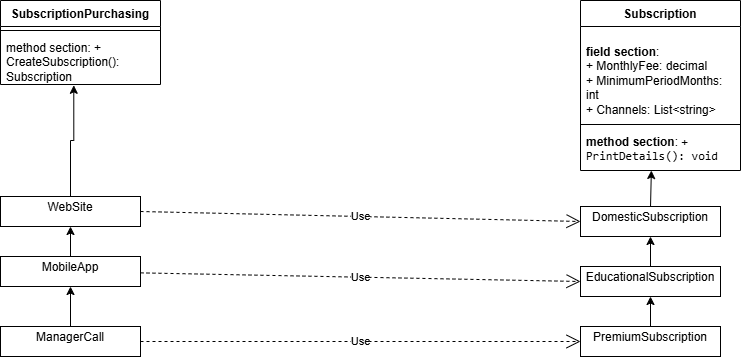

The diagram above was exported from draw.io. Its source (the exported page's mxGraphModel, read from the mxfile embedded in the PNG):
<mxGraphModel dx="1042" dy="567" grid="1" gridSize="10" guides="1" tooltips="1" connect="1" arrows="1" fold="1" page="1" pageScale="1" pageWidth="827" pageHeight="1169" math="0" shadow="0">
  <root>
    <mxCell id="0" />
    <mxCell id="1" parent="0" />
    <mxCell id="Tef5qdSjAZVaScHirE1z-1" parent="1" style="swimlane;fontStyle=1;align=center;verticalAlign=top;childLayout=stackLayout;horizontal=1;startSize=26;horizontalStack=0;resizeParent=1;resizeParentMax=0;resizeLast=0;collapsible=1;marginBottom=0;whiteSpace=wrap;html=1;" value="SubscriptionPurchasing&lt;div&gt;&lt;br&gt;&lt;/div&gt;" vertex="1">
      <mxGeometry height="84" width="160" x="40" y="24" as="geometry">
        <mxRectangle height="30" width="100" x="120" y="84" as="alternateBounds" />
      </mxGeometry>
    </mxCell>
    <mxCell id="Tef5qdSjAZVaScHirE1z-3" parent="Tef5qdSjAZVaScHirE1z-1" style="line;strokeWidth=1;fillColor=none;align=left;verticalAlign=middle;spacingTop=-1;spacingLeft=3;spacingRight=3;rotatable=0;labelPosition=right;points=[];portConstraint=eastwest;strokeColor=inherit;" value="" vertex="1">
      <mxGeometry height="8" width="160" y="26" as="geometry" />
    </mxCell>
    <mxCell id="Tef5qdSjAZVaScHirE1z-4" parent="Tef5qdSjAZVaScHirE1z-1" style="text;strokeColor=none;fillColor=none;align=left;verticalAlign=top;spacingLeft=4;spacingRight=4;overflow=hidden;rotatable=0;points=[[0,0.5],[1,0.5]];portConstraint=eastwest;whiteSpace=wrap;html=1;" value="method section: + CreateSubscription(): Subscription" vertex="1">
      <mxGeometry height="50" width="160" y="34" as="geometry" />
    </mxCell>
    <mxCell id="Tef5qdSjAZVaScHirE1z-5" parent="1" style="swimlane;fontStyle=1;align=center;verticalAlign=top;childLayout=stackLayout;horizontal=1;startSize=26;horizontalStack=0;resizeParent=1;resizeParentMax=0;resizeLast=0;collapsible=1;marginBottom=0;whiteSpace=wrap;html=1;" value="Subscription" vertex="1">
      <mxGeometry height="170" width="160" x="620" y="24" as="geometry" />
    </mxCell>
    <mxCell id="Tef5qdSjAZVaScHirE1z-6" parent="Tef5qdSjAZVaScHirE1z-5" style="text;strokeColor=none;fillColor=none;align=left;verticalAlign=top;spacingLeft=4;spacingRight=4;overflow=hidden;rotatable=0;points=[[0,0.5],[1,0.5]];portConstraint=eastwest;whiteSpace=wrap;html=1;" value="&lt;p data-path-to-node=&quot;4,1,1,1,0&quot;&gt;&lt;b data-path-to-node=&quot;4,1,1,1,0&quot; data-index-in-node=&quot;0&quot;&gt;field section&lt;/b&gt;:&lt;br&gt;&lt;span style=&quot;background-color: transparent; color: light-dark(rgb(0, 0, 0), rgb(255, 255, 255));&quot;&gt;+ MonthlyFee: decimal&lt;br&gt;&lt;/span&gt;&lt;span style=&quot;background-color: transparent; color: light-dark(rgb(0, 0, 0), rgb(255, 255, 255));&quot;&gt;+ MinimumPeriodMonths: int&lt;br&gt;&lt;/span&gt;&lt;span style=&quot;background-color: transparent; color: light-dark(rgb(0, 0, 0), rgb(255, 255, 255));&quot;&gt;+ Channels: List&amp;lt;string&amp;gt;&lt;/span&gt;&lt;/p&gt;" vertex="1">
      <mxGeometry height="94" width="160" y="26" as="geometry" />
    </mxCell>
    <mxCell id="Tef5qdSjAZVaScHirE1z-7" parent="Tef5qdSjAZVaScHirE1z-5" style="line;strokeWidth=1;fillColor=none;align=left;verticalAlign=middle;spacingTop=-1;spacingLeft=3;spacingRight=3;rotatable=0;labelPosition=right;points=[];portConstraint=eastwest;strokeColor=inherit;" value="" vertex="1">
      <mxGeometry height="8" width="160" y="120" as="geometry" />
    </mxCell>
    <mxCell id="Tef5qdSjAZVaScHirE1z-8" parent="Tef5qdSjAZVaScHirE1z-5" style="text;strokeColor=none;fillColor=none;align=left;verticalAlign=top;spacingLeft=4;spacingRight=4;overflow=hidden;rotatable=0;points=[[0,0.5],[1,0.5]];portConstraint=eastwest;whiteSpace=wrap;html=1;" value="&lt;b data-path-to-node=&quot;4,1,1,2,0&quot; data-index-in-node=&quot;0&quot;&gt;method section&lt;/b&gt;: &lt;code data-path-to-node=&quot;4,1,1,2,0&quot; data-index-in-node=&quot;16&quot;&gt;+ PrintDetails(): void&lt;/code&gt;" vertex="1">
      <mxGeometry height="42" width="160" y="128" as="geometry" />
    </mxCell>
    <mxCell id="Tef5qdSjAZVaScHirE1z-9" parent="1" style="verticalAlign=top;align=left;overflow=fill;html=1;whiteSpace=wrap;" value="&lt;p style=&quot;margin:0px;margin-top:4px;text-align:center;&quot;&gt;WebSite&lt;/p&gt;" vertex="1">
      <mxGeometry height="30" width="140" x="40" y="220" as="geometry" />
    </mxCell>
    <mxCell id="Tef5qdSjAZVaScHirE1z-17" edge="1" parent="1" source="Tef5qdSjAZVaScHirE1z-10" style="edgeStyle=orthogonalEdgeStyle;rounded=0;orthogonalLoop=1;jettySize=auto;html=1;exitX=0.5;exitY=0;exitDx=0;exitDy=0;entryX=0.5;entryY=1;entryDx=0;entryDy=0;" target="Tef5qdSjAZVaScHirE1z-9">
      <mxGeometry relative="1" as="geometry" />
    </mxCell>
    <mxCell id="Tef5qdSjAZVaScHirE1z-10" parent="1" style="verticalAlign=top;align=left;overflow=fill;html=1;whiteSpace=wrap;" value="&lt;p style=&quot;margin:0px;margin-top:4px;text-align:center;&quot;&gt;MobileApp&lt;/p&gt;" vertex="1">
      <mxGeometry height="30" width="140" x="40" y="280" as="geometry" />
    </mxCell>
    <mxCell id="Tef5qdSjAZVaScHirE1z-18" edge="1" parent="1" source="Tef5qdSjAZVaScHirE1z-11" style="edgeStyle=orthogonalEdgeStyle;rounded=0;orthogonalLoop=1;jettySize=auto;html=1;exitX=0.5;exitY=0;exitDx=0;exitDy=0;entryX=0.5;entryY=1;entryDx=0;entryDy=0;" target="Tef5qdSjAZVaScHirE1z-10">
      <mxGeometry relative="1" as="geometry" />
    </mxCell>
    <mxCell id="Tef5qdSjAZVaScHirE1z-11" parent="1" style="verticalAlign=top;align=left;overflow=fill;html=1;whiteSpace=wrap;" value="&lt;p style=&quot;margin:0px;margin-top:4px;text-align:center;&quot;&gt;ManagerCall&lt;/p&gt;" vertex="1">
      <mxGeometry height="30" width="140" x="40" y="350" as="geometry" />
    </mxCell>
    <mxCell id="Tef5qdSjAZVaScHirE1z-12" parent="1" style="verticalAlign=top;align=left;overflow=fill;html=1;whiteSpace=wrap;" value="&lt;p style=&quot;margin:0px;margin-top:4px;text-align:center;&quot;&gt;DomesticSubscription&lt;/p&gt;" vertex="1">
      <mxGeometry height="30" width="140" x="620" y="230" as="geometry" />
    </mxCell>
    <mxCell id="Tef5qdSjAZVaScHirE1z-20" edge="1" parent="1" source="Tef5qdSjAZVaScHirE1z-13" style="edgeStyle=orthogonalEdgeStyle;rounded=0;orthogonalLoop=1;jettySize=auto;html=1;" target="Tef5qdSjAZVaScHirE1z-12" value="">
      <mxGeometry relative="1" as="geometry" />
    </mxCell>
    <mxCell id="Tef5qdSjAZVaScHirE1z-13" parent="1" style="verticalAlign=top;align=left;overflow=fill;html=1;whiteSpace=wrap;" value="&lt;p style=&quot;margin:0px;margin-top:4px;text-align:center;&quot;&gt;EducationalSubscription&lt;/p&gt;" vertex="1">
      <mxGeometry height="30" width="140" x="620" y="290" as="geometry" />
    </mxCell>
    <mxCell id="Tef5qdSjAZVaScHirE1z-21" edge="1" parent="1" source="Tef5qdSjAZVaScHirE1z-14" style="edgeStyle=orthogonalEdgeStyle;rounded=0;orthogonalLoop=1;jettySize=auto;html=1;" target="Tef5qdSjAZVaScHirE1z-13" value="">
      <mxGeometry relative="1" as="geometry" />
    </mxCell>
    <mxCell id="Tef5qdSjAZVaScHirE1z-14" parent="1" style="verticalAlign=top;align=left;overflow=fill;html=1;whiteSpace=wrap;" value="&lt;p style=&quot;margin:0px;margin-top:4px;text-align:center;&quot;&gt;PremiumSubscription&lt;/p&gt;" vertex="1">
      <mxGeometry height="30" width="140" x="620" y="350" as="geometry" />
    </mxCell>
    <mxCell id="Tef5qdSjAZVaScHirE1z-16" edge="1" parent="1" source="Tef5qdSjAZVaScHirE1z-9" style="edgeStyle=orthogonalEdgeStyle;rounded=0;orthogonalLoop=1;jettySize=auto;html=1;exitX=0.5;exitY=0;exitDx=0;exitDy=0;entryX=0.458;entryY=1.016;entryDx=0;entryDy=0;entryPerimeter=0;" target="Tef5qdSjAZVaScHirE1z-4">
      <mxGeometry relative="1" as="geometry" />
    </mxCell>
    <mxCell id="Tef5qdSjAZVaScHirE1z-19" edge="1" parent="1" source="Tef5qdSjAZVaScHirE1z-12" style="edgeStyle=orthogonalEdgeStyle;rounded=0;orthogonalLoop=1;jettySize=auto;html=1;exitX=0.5;exitY=0;exitDx=0;exitDy=0;entryX=0.443;entryY=1;entryDx=0;entryDy=0;entryPerimeter=0;" target="Tef5qdSjAZVaScHirE1z-8">
      <mxGeometry relative="1" as="geometry" />
    </mxCell>
    <mxCell id="Tef5qdSjAZVaScHirE1z-22" edge="1" parent="1" source="Tef5qdSjAZVaScHirE1z-9" style="endArrow=open;endSize=12;dashed=1;html=1;rounded=0;entryX=0;entryY=0.5;entryDx=0;entryDy=0;exitX=1;exitY=0.5;exitDx=0;exitDy=0;" target="Tef5qdSjAZVaScHirE1z-12" value="Use">
      <mxGeometry relative="1" width="160" as="geometry">
        <mxPoint x="180" y="178.5" as="sourcePoint" />
        <mxPoint x="340" y="178.5" as="targetPoint" />
      </mxGeometry>
    </mxCell>
    <mxCell id="Tef5qdSjAZVaScHirE1z-23" edge="1" parent="1" source="Tef5qdSjAZVaScHirE1z-10" style="endArrow=open;endSize=12;dashed=1;html=1;rounded=0;entryX=0;entryY=0.5;entryDx=0;entryDy=0;" target="Tef5qdSjAZVaScHirE1z-13" value="Use">
      <mxGeometry relative="1" width="160" as="geometry">
        <mxPoint x="180" y="235" as="sourcePoint" />
        <mxPoint x="340" y="235" as="targetPoint" />
      </mxGeometry>
    </mxCell>
    <mxCell id="Tef5qdSjAZVaScHirE1z-24" edge="1" parent="1" source="Tef5qdSjAZVaScHirE1z-11" style="endArrow=open;endSize=12;dashed=1;html=1;rounded=0;entryX=0;entryY=0.5;entryDx=0;entryDy=0;exitX=1;exitY=0.5;exitDx=0;exitDy=0;" target="Tef5qdSjAZVaScHirE1z-14" value="Use">
      <mxGeometry relative="1" width="160" as="geometry">
        <mxPoint x="180" y="300" as="sourcePoint" />
        <mxPoint x="340" y="300" as="targetPoint" />
      </mxGeometry>
    </mxCell>
  </root>
</mxGraphModel>